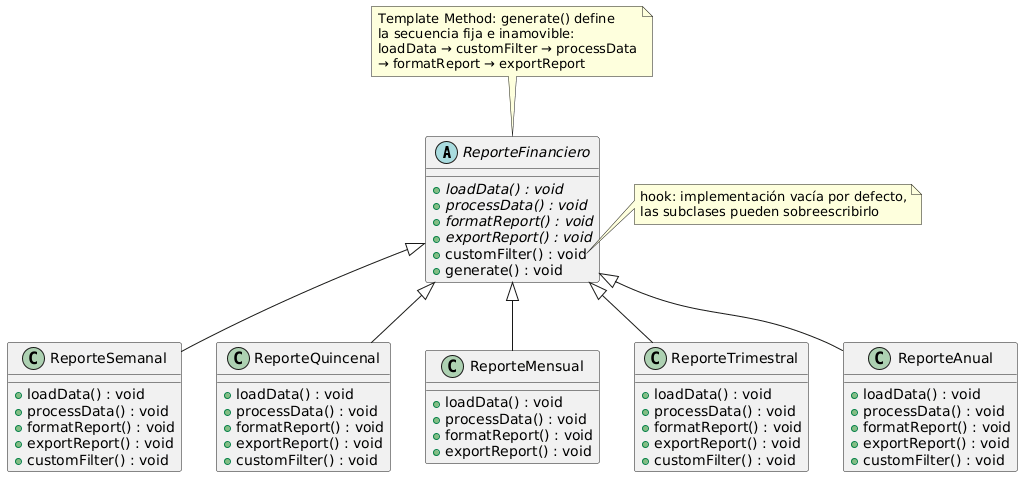

The diagram above was rendered by PlantUML. Its source (embedded in the PNG):
@startuml
abstract class ReporteFinanciero {
  + {abstract} loadData() : void
  + {abstract} processData() : void
  + {abstract} formatReport() : void
  + {abstract} exportReport() : void
  + customFilter() : void
  + generate() : void
}

class ReporteSemanal {
  + loadData() : void
  + processData() : void
  + formatReport() : void
  + exportReport() : void
  + customFilter() : void
}

class ReporteQuincenal {
  + loadData() : void
  + processData() : void
  + formatReport() : void
  + exportReport() : void
  + customFilter() : void
}

class ReporteMensual {
  + loadData() : void
  + processData() : void
  + formatReport() : void
  + exportReport() : void
}

class ReporteTrimestral {
  + loadData() : void
  + processData() : void
  + formatReport() : void
  + exportReport() : void
  + customFilter() : void
}

class ReporteAnual {
  + loadData() : void
  + processData() : void
  + formatReport() : void
  + exportReport() : void
  + customFilter() : void
}

ReporteFinanciero <|-- ReporteSemanal
ReporteFinanciero <|-- ReporteQuincenal
ReporteFinanciero <|-- ReporteMensual
ReporteFinanciero <|-- ReporteTrimestral
ReporteFinanciero <|-- ReporteAnual

note top of ReporteFinanciero
  Template Method: generate() define
  la secuencia fija e inamovible:
  loadData → customFilter → processData
  → formatReport → exportReport
end note

note right of ReporteFinanciero::customFilter
  hook: implementación vacía por defecto,
  las subclases pueden sobreescribirlo
end note
@enduml